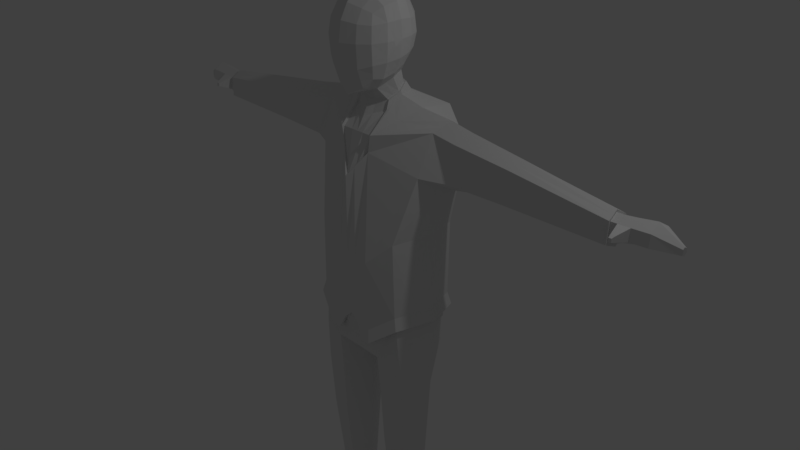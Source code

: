 # Source: model_1.blend  (saved by Blender 2.78.0; exported with 4.5.12 LTS)
import bpy
from mathutils import Matrix  # noqa: F401  (used for matrix-valued properties, if any)

bpy.ops.wm.read_factory_settings(use_empty=True)
scene = bpy.context.scene
scene.name = 'Scene'

# ---- collections
col_collection_1 = bpy.data.collections.new('Collection 1'); scene.collection.children.link(col_collection_1)

# ---- world
world_world = bpy.data.worlds.new('World'); scene.world = world_world
world_world.color = (0.05088, 0.05088, 0.05088)
world_world.use_sun_shadow = False
world_world.sun_shadow_jitter_overblur = 0.0
world_world.cycles.sampling_method = 'MANUAL'

# ---- cameras
cam_camera = bpy.data.cameras.new('Camera')
cam_camera.clip_end = 100.0
cam_camera.lens = 35.0
cam_camera.sensor_width = 32.0
cam_camera.sensor_height = 18.0
cam_camera.ortho_scale = 7.314
cam_camera.dof.focus_distance = 0.0
cam_camera.dof.aperture_fstop = 128.0

# ---- lights
light_lamp = bpy.data.lights.new('Lamp', 'POINT')
light_lamp.transmission_factor = 0.0
light_lamp.cutoff_distance = 30.0
light_lamp.energy = 100.0
light_lamp.shadow_buffer_clip_start = 1.001
light_lamp.shadow_soft_size = 0.1
light_lamp.shadow_maximum_resolution = 0.006
light_lamp.use_absolute_resolution = True

# ---- meshes
me_cube_001 = bpy.data.meshes.new('Cube.001')
me_cube_001.from_pydata([(0.4611, 0.04442, 3.434), (0.2029, 0.3282, 3.034), (0.4439, 0.04127, 3.034), (0.3582, -0.4577, 3.404), (0.3863, -0.2989, 3.603), (0.4565, -0.3141, 2.977), (0.2145, -0.5596, 2.891), (0.205, -0.5463, 3.409), (0.2203, 0.1276, 2.764), (0.2123, -0.2558, 2.606), (0.2282, 0.08689, 3.722), (0.229, -0.3138, 3.707), (0.4817, -0.2228, 3.445), (0.3863, -0.2989, 3.603), (0.0, 0.4378, 2.993), (0.3582, -0.4577, 3.404), (0.462, -0.3114, 3.433), (0.385, 0.04466, 3.607), (0.4797, -0.1363, 3.0), (0.2191, -0.5794, 3.191), (0.0, -0.6059, 3.432), (0.0, -0.6273, 2.821), (0.0, 0.1872, 2.685), (0.3063, -0.08135, 2.727), (0.0, -0.1904, 2.524), (0.0, 0.1501, 3.807), (0.0, -0.3423, 3.779), (0.2526, -0.1272, 3.771), (0.1916, 0.2248, 2.878), (0.198, 0.2686, 3.593), (0.4781, -0.3251, 3.218), (0.351, 0.2017, 3.055), (0.3774, -0.305, 2.766), (0.3586, 0.03393, 2.874), (0.385, 0.04466, 3.607), (0.3863, -0.2989, 3.603), (0.3582, -0.4577, 3.404), (0.3697, -0.4644, 2.948), (0.2091, -0.4778, 2.658), (0.1993, -0.4583, 3.573), (0.5013, -0.1348, 3.457), (0.4623, -0.317, 3.042), (0.0, -0.6448, 3.179), (0.0, -0.1209, 3.859), (0.0, 0.3051, 2.817), (0.0, 0.3832, 3.659), (0.0, 0.4998, 3.219), (0.3913, -0.1358, 2.813), (0.4246, -0.1322, 3.649), (0.3801, -0.4832, 3.203), (0.0, -0.5374, 2.549), (0.0, -0.5065, 3.62), (0.3259, -0.4212, 2.775), (0.3199, -0.4098, 3.53), (0.3055, 0.1569, 2.93), (0.3184, 0.1795, 3.54), (0.6678, -0.4064, -0.2961), (0.654, 0.5309, -0.3037), (0.0, 0.5705, -0.5705), (0.0, -0.5329, -0.4521), (0.0, -0.3952, 2.059), (0.0, -0.5705, 1.524), (0.3248, -0.5329, -0.5705), (0.3248, 0.5705, -0.5705), (0.2421, -0.3952, 2.059), (0.2046, -0.3921, 1.837), (0.7275, -0.392, -0.9577), (0.6708, 0.4482, -0.9665), (0.0, 0.5554, -0.9898), (0.0, -0.4922, -0.9898), (0.3796, -0.4621, -1.028), (0.3422, 0.5379, -1.034), (0.6397, -0.1851, -3.867), (0.6145, 0.1621, -3.868), (0.4144, -0.213, -3.871), (0.3989, 0.166, -3.867), (0.3674, 0.2595, -2.439), (0.398, -0.3642, -2.438), (0.7283, -0.3111, -2.427), (0.683, 0.1877, -2.429), (0.3882, -0.413, -1.632), (0.7055, 0.2285, -1.592), (0.3539, 0.3106, -1.636), (0.7572, -0.3559, -1.587), (0.873, 0.01923, -0.2262), (0.9215, 0.01923, -0.9422), (0.0, 0.03912, -1.063), (0.1209, 0.03912, -1.105), (0.7223, -0.01741, -3.87), (0.2928, -0.02601, -3.876), (0.8634, -0.06855, -2.4), (0.1942, -0.05141, -2.416), (0.1628, -0.04944, -1.682), (0.9091, -0.07179, -1.613), (0.6899, -0.01765, -3.87), (0.5989, 0.134, -3.868), (0.4298, -0.1828, -3.871), (0.6202, -0.1593, -3.868), (0.4168, 0.1372, -3.867), (0.3271, -0.02491, -3.875), (0.6913, -0.01694, -3.995), (0.6003, 0.1347, -3.993), (0.4312, -0.1821, -3.926), (0.6216, -0.1586, -3.923), (0.4182, 0.1379, -3.992), (0.3285, -0.0242, -4.0), (0.6941, -0.01552, -4.246), (0.6031, 0.1361, -4.243), (0.4341, -0.1807, -4.246), (0.6244, -0.1571, -4.243), (0.421, 0.1393, -4.243), (0.3313, -0.02278, -4.25), (0.4361, -0.8639, -3.999), (0.6264, -0.8403, -3.996), (0.3725, -0.7051, -4.029), (0.6576, -0.6994, -4.026), (0.6598, -0.6982, -4.244), (0.4389, -0.8625, -4.249), (0.6292, -0.8389, -4.246), (0.3747, -0.7039, -4.247), (0.6913, 0.004306, -3.995), (0.6003, 0.1559, -3.993), (0.4182, 0.1592, -3.992), (0.3285, -0.002954, -4.0), (0.6941, 0.005723, -4.245), (0.6031, 0.1573, -4.243), (0.421, 0.1606, -4.242), (0.3314, -0.001537, -4.25), (3.34, 0.1642, 1.947), (3.346, 0.061, 1.878), (3.348, 0.04599, 1.639), (3.341, 0.3158, 1.857), (3.341, 0.3517, 1.688), (3.353, 0.1947, 1.578), (3.419, 0.1658, 1.949), (3.425, 0.06258, 1.88), (3.427, 0.04756, 1.695), (3.42, 0.3174, 1.859), (3.42, 0.3532, 1.69), (3.431, 0.1963, 1.619), (3.819, 0.1633, 2.012), (3.827, 0.02771, 1.922), (3.829, 0.007999, 1.775), (3.82, 0.3623, 1.895), (3.82, 0.4093, 1.839), (3.835, 0.2033, 1.695), (4.107, 0.1947, 1.83), (4.109, 0.1665, 1.811), (4.109, 0.1624, 1.746), (4.107, 0.2361, 1.806), (4.107, 0.2459, 1.759), (4.111, 0.203, 1.729), (3.583, 0.1649, 1.971), (3.584, 0.3336, 1.872), (3.584, 0.3734, 1.743), (3.59, 0.05003, 1.895), (3.597, 0.1988, 1.66), (3.592, 0.03333, 1.743), (3.462, -0.1108, 1.755), (3.461, -0.1048, 1.829), (3.526, -0.1161, 1.768), (3.525, -0.1098, 1.836), (3.468, -0.1477, 1.765), (3.468, -0.1437, 1.813), (3.511, -0.1513, 1.772), (3.51, -0.1471, 1.818), (0.245, -0.1149, 2.447), (0.0, -0.1879, 2.447), (0.0, 0.2044, 2.66), (0.2349, 0.1562, 2.602), (0.2928, 0.01908, 2.533), (0.2493, -0.138, 2.319), (0.0, -0.2948, 2.228), (0.3276, 0.641, 0.4345), (0.6446, 0.6028, 0.7288), (0.6712, 0.5593, -0.3045), (0.9062, 0.01853, -0.2254), (0.877, 0.08383, 0.8148), (0.6605, -0.4391, 0.7425), (0.6894, -0.4317, -0.2959), (0.33, -0.5657, -0.5714), (0.3266, 0.6036, -0.5717), (0.0, 0.6037, -0.5717), (0.3336, -0.6025, 0.4374), (0.0, -0.6034, 0.4373), (0.0, 0.7872, 1.836), (0.0, 0.604, 2.326), (0.0, -0.5661, -0.4534), (0.0, 0.6411, 0.4342), (0.5851, 0.6017, 2.317), (0.8342, 0.5557, 2.028), (1.013, 0.1845, 2.309), (0.9035, -0.01239, 2.171), (0.8226, 0.6316, 1.651), (0.8619, -0.2144, 1.64), (0.0, -0.6023, 1.527), (1.053, 0.2452, 1.41), (0.2169, -0.4226, 1.842), (0.3291, 0.787, 1.836), (0.2563, -0.4224, 2.072), (0.5893, 0.1285, 2.375), (0.269, -0.1588, 2.336), (0.2746, -0.1294, 2.452), (2.119, 0.1762, 2.148), (3.345, 0.1625, 1.98), (0.2691, 0.2505, 2.507), (0.2554, 0.177, 2.617), (3.348, 0.0316, 1.893), (3.349, 0.01756, 1.622), (3.344, 0.3433, 1.876), (3.343, 0.3823, 1.675), (3.353, 0.1979, 1.545), (1.175, 0.47, 2.09), (2.018, 0.01876, 2.039), (1.177, 0.5419, 1.708), (2.133, 0.223, 1.51), (1.19, -0.05506, 1.62), (1.357, 0.1819, 2.249), (1.971, 0.417, 2.015), (1.235, -0.004194, 2.12), (1.969, 0.4762, 1.699), (1.377, 0.2378, 1.48), (1.979, -0.02229, 1.626), (0.0, 0.2326, 2.676), (0.3246, 0.0167, 2.542), (0.3411, 0.03062, 2.501), (0.0, 0.3119, 2.504), (0.2064, 0.34, 3.086), (0.4522, 0.0447, 3.088), (0.4623, -0.317, 3.042), (0.2158, -0.565, 2.972), (0.0, 0.4545, 3.054), (0.5024, -0.1362, 3.159), (0.0, -0.632, 2.918), (0.3575, 0.209, 3.102), (0.3725, -0.4695, 3.017), (0.1963, 0.2683, 2.943), (0.3945, 0.03702, 2.941), (0.4107, -0.3088, 2.855), (0.2114, -0.5122, 2.756), (0.0, 0.3609, 2.891), (0.4285, -0.136, 2.892), (0.0, -0.5752, 2.663), (0.3246, 0.1758, 2.983), (0.3443, -0.4394, 2.848), (0.4522, 0.0447, 3.088), (0.08092, 0.3941, 3.009), (0.08558, -0.6003, 2.849), (0.08177, -0.5821, 3.423), (0.08788, 0.1634, 2.716), (0.08469, -0.2165, 2.557), (0.09102, 0.1249, 3.773), (0.09136, -0.3309, 3.751), (0.2064, 0.34, 3.086), (0.08741, -0.6187, 3.184), (0.1007, -0.1234, 3.824), (0.07643, 0.273, 2.841), (0.07897, 0.3375, 3.633), (0.08342, -0.5136, 2.592), (0.07949, -0.4873, 3.601), (0.1296, 0.5705, -0.5705), (0.09656, -0.3952, 2.059), (0.08161, -0.4993, 1.649), (0.1296, -0.5329, -0.5705), (0.1365, 0.5484, -1.007), (0.1514, -0.4802, -1.005), (0.04822, 0.03912, -1.08), (0.09773, -0.1588, 2.447), (0.09372, 0.1852, 2.637), (0.09945, -0.2323, 2.264), (0.1303, 0.6037, -0.5717), (0.1331, -0.603, 0.4373), (0.08653, -0.5306, 1.653), (0.1307, 0.6411, 0.4343), (0.1316, -0.566, -0.5716), (0.2334, 0.6031, 2.322), (0.1313, 0.7871, 1.836), (0.1019, 0.2104, 2.652), (0.1073, 0.2874, 2.505), (0.08607, -0.6053, 2.939), (0.08233, 0.4088, 3.067), (0.08433, -0.5501, 2.7), (0.07832, 0.324, 2.912), (0.0, 0.3832, 3.659), (0.4681, -0.2249, 2.988), (0.2594, -0.1683, 2.667), (0.2408, -0.2202, 3.739), (0.0, 0.4907, 3.452), (0.0, -0.2313, 3.819), (0.3844, -0.2202, 2.79), (0.4055, -0.2153, 3.626), (0.0, -0.2258, -1.027), (0.2499, -0.2108, -1.067), (0.3534, -0.1192, -3.873), (0.2958, -0.2073, -2.427), (0.2752, -0.2307, -1.657), (0.7707, -0.193, -0.2611), (0.8248, -0.1858, -0.95), (0.6811, -0.101, -3.869), (0.796, -0.1895, -2.414), (0.8334, -0.2134, -1.6), (0.3783, -0.1036, -3.873), (0.6551, -0.08825, -3.869), (0.3797, -0.1029, -3.963), (0.6565, -0.08754, -3.959), (0.3826, -0.1015, -4.248), (0.6593, -0.08612, -4.244), (0.4042, -0.7842, -4.014), (0.642, -0.7696, -4.011), (0.4067, -0.783, -4.248), (0.6446, -0.7684, -4.245), (3.343, 0.1128, 1.912), (3.35, 0.1206, 1.608), (3.422, 0.1144, 1.914), (3.429, 0.1222, 1.657), (3.823, 0.09568, 1.967), (3.832, 0.1059, 1.735), (4.108, 0.1806, 1.821), (4.11, 0.1827, 1.738), (3.595, 0.1163, 1.702), (3.587, 0.1076, 1.933), (0.269, -0.04773, 2.49), (0.7691, -0.1769, 0.7787), (0.9586, 0.08633, 2.24), (0.9576, 0.01608, 1.525), (0.4233, -0.1462, 2.224), (0.7981, -0.2059, -0.2606), (3.347, 0.09725, 1.936), (3.351, 0.108, 1.583), (2.056, 0.1007, 1.568), (2.069, 0.09773, 2.094), (1.296, 0.08912, 2.185), (1.284, 0.09181, 1.549), (0.2997, -0.05615, 2.497), (0.3052, -0.0638, 2.419), (0.4971, -0.2263, 3.158), (0.4196, -0.2222, 2.873), (0.09967, -0.2198, -1.043), (0.09607, -0.2269, 3.787), (0.3974, 0.1215, 3.045), (0.198, 0.2686, 3.593), (0.2059, 0.1762, 2.821), (0.2131, 0.1777, 3.658), (0.08615, 0.4488, 3.221), (0.0, 0.2461, 2.751), (0.0, 0.2667, 3.733), (0.332, 0.09543, 2.902), (0.3517, 0.1121, 3.573), (0.4048, 0.1268, 3.095), (0.3596, 0.1064, 2.962), (0.085, 0.2312, 3.703), (0.08215, 0.2182, 2.779), (0.198, 0.2686, 3.593), (0.2064, 0.34, 3.086), (0.4522, 0.0447, 3.088), (0.385, 0.04466, 3.607), (0.3863, -0.2989, 3.603), (0.3582, -0.4577, 3.404), (0.4623, -0.317, 3.042), (0.0, 0.3832, 3.659), (0.4246, -0.1322, 3.649), (0.3801, -0.4832, 3.203), (0.07897, 0.3375, 3.633), (0.3184, 0.1795, 3.54), (0.3517, 0.1121, 3.573), (0.4055, -0.2153, 3.626), (0.3199, -0.4098, 3.53), (0.0, 0.4545, 3.054), (0.5024, -0.1362, 3.159), (0.3575, 0.209, 3.102), (0.3725, -0.4695, 3.017), (0.4971, -0.2263, 3.158), (0.4048, 0.1268, 3.095), (0.08233, 0.4088, 3.067), (0.4623, -0.317, 3.042), (0.4246, -0.1322, 3.649), (0.0, 0.3832, 3.659), (0.216, 0.372, 3.225), (0.4747, 0.05401, 3.233), (0.3751, 0.2286, 3.23), (0.4249, 0.1413, 3.231), (0.4246, -0.1322, 3.649), (0.5105, -0.1358, 3.23), (0.3801, -0.4832, 3.203), (0.07897, 0.3375, 3.633), (0.3184, 0.1795, 3.54), (0.3517, 0.1121, 3.573), (0.4055, -0.2153, 3.626), (0.3199, -0.4098, 3.53), (0.0, 0.4545, 3.054), (0.5024, -0.1362, 3.159), (0.3575, 0.209, 3.102), (0.3725, -0.4695, 3.017), (0.4971, -0.2263, 3.158), (0.4048, 0.1268, 3.095), (0.08233, 0.4088, 3.067), (0.4246, -0.1322, 3.649), (0.0, 0.3832, 3.659), (0.4623, -0.317, 3.042), (0.3582, -0.4577, 3.404), (0.3863, -0.2989, 3.603), (0.385, 0.04466, 3.607), (0.4522, 0.0447, 3.088), (0.2064, 0.34, 3.086), (0.198, 0.2686, 3.593), (0.3801, -0.4832, 3.203), (0.07897, 0.3375, 3.633), (0.3184, 0.1795, 3.54), (0.3517, 0.1121, 3.573), (0.4055, -0.2153, 3.626), (0.3199, -0.4098, 3.53), (0.0, 0.4545, 3.054), (0.5024, -0.1362, 3.159), (0.3575, 0.209, 3.102), (0.3725, -0.4695, 3.017), (0.4971, -0.2263, 3.158), (0.4048, 0.1268, 3.095), (0.08233, 0.4088, 3.067), (0.385, 0.04466, 3.607), (0.409, 0.1287, 3.421), (0.3569, 0.2131, 3.407), (0.4522, 0.0447, 3.088), (0.2064, 0.34, 3.086), (0.2041, 0.3578, 3.42), (0.198, 0.2686, 3.593), (0.08143, 0.4377, 3.439), (0.4943, -0.2302, 3.224), (0.3801, -0.4832, 3.203), (0.07897, 0.3375, 3.633), (0.3184, 0.1795, 3.54), (0.3517, 0.1121, 3.573), (0.4055, -0.2153, 3.626), (0.3199, -0.4098, 3.53), (0.0, 0.4545, 3.054), (0.5024, -0.1362, 3.159), (0.3575, 0.209, 3.102), (0.3725, -0.4695, 3.017), (0.4971, -0.2263, 3.158), (0.4048, 0.1268, 3.095), (0.08233, 0.4088, 3.067), (0.9316, 0.01946, -0.3944), (0.6994, 0.5618, -0.4766), (0.3505, -0.5658, -0.7593), (0.7141, -0.4317, -0.4685), (0.1435, 0.6038, -0.7593), (0.0, 0.6038, -0.7593), (0.2128, -0.5658, -0.7593), (0.3505, 0.6038, -0.7593), (0.8232, -0.2055, -0.4314), (0.9668, 0.01871, -0.3936), (0.0, 0.639, -0.7606), (0.7369, -0.4586, -0.4683), (0.7177, 0.592, -0.4774), (0.3524, 0.6389, -0.7607), (0.356, -0.6006, -0.7604), (0.1443, 0.639, -0.7606), (0.2149, -0.6009, -0.7605), (0.8522, -0.2192, -0.4308)], [], [(425, 343, 46, 287), (425, 287, 283, 428), (423, 424, 429, 420), (423, 420, 379, 377), (439, 433, 46, 343), (422, 377, 379, 435), (236, 243, 54, 28), (282, 256, 44, 240), (235, 229, 358, 370), (237, 241, 47, 33), (349, 346, 54, 243), (29, 55, 363, 352), (36, 49, 361, 357), (280, 231, 367, 373), (257, 29, 352, 362), (45, 257, 362, 359), (53, 36, 357, 366), (227, 280, 373, 353), (49, 235, 370, 361), (348, 234, 369, 372), (35, 53, 366, 356), (234, 227, 353, 369), (238, 244, 52, 32), (336, 289, 47, 241), (279, 254, 42, 233), (281, 242, 50, 258), (239, 38, 52, 244), (230, 235, 49, 19), (248, 20, 42, 254), (7, 19, 49, 36), (7, 36, 53, 39), (248, 259, 51, 20), (285, 321, 170, 23), (351, 344, 44, 256), (341, 28, 54, 346), (8, 33, 47, 23), (250, 267, 166, 9), (285, 23, 47, 289), (9, 32, 52, 38), (250, 258, 50, 24), (251, 25, 43, 255), (10, 27, 48, 34), (342, 347, 55, 29), (350, 257, 45, 345), (338, 255, 43, 288), (252, 26, 51, 259), (11, 39, 53, 35), (286, 290, 48, 27), (260, 63, 71, 264), (269, 171, 166, 267), (262, 65, 64, 261), (63, 57, 67, 71), (91, 76, 75, 89), (337, 292, 70, 265), (296, 56, 66, 297), (263, 59, 69, 265), (56, 62, 70, 66), (298, 72, 97, 302), (299, 78, 72, 298), (76, 79, 73, 75), (78, 77, 74, 72), (83, 80, 77, 78), (82, 81, 79, 76), (300, 83, 78, 299), (92, 82, 76, 91), (87, 71, 82, 92), (297, 66, 83, 300), (71, 67, 81, 82), (66, 70, 80, 83), (67, 85, 93, 81), (292, 87, 92, 295), (295, 92, 91, 294), (81, 93, 90, 79), (79, 90, 88, 73), (75, 73, 95, 98), (57, 84, 85, 67), (264, 71, 87, 266), (294, 91, 89, 293), (302, 97, 103, 304), (97, 96, 102, 103), (73, 88, 94, 95), (293, 89, 99, 301), (89, 75, 98, 99), (72, 74, 96, 97), (107, 110, 126, 125), (105, 104, 122, 123), (98, 95, 101, 104), (95, 94, 100, 101), (99, 98, 104, 105), (301, 99, 105, 303), (305, 306, 109, 108), (110, 107, 106, 111), (103, 102, 112, 113), (303, 105, 114, 307), (306, 106, 116, 310), (101, 100, 120, 121), (307, 114, 119, 309), (113, 112, 117, 118), (308, 113, 118, 310), (105, 111, 119, 114), (106, 100, 115, 116), (305, 108, 117, 309), (304, 103, 113, 308), (108, 109, 118, 117), (123, 122, 126, 127), (121, 120, 124, 125), (122, 121, 125, 126), (106, 107, 125, 124), (111, 105, 123, 127), (110, 111, 127, 126), (100, 106, 124, 120), (104, 101, 121, 122), (312, 133, 139, 314), (133, 132, 138, 139), (311, 128, 204, 327), (169, 170, 224, 206), (56, 296, 448, 443), (260, 58, 445, 444), (321, 166, 202, 333), (262, 61, 195, 272), (132, 133, 211, 210), (268, 169, 206, 277), (128, 131, 209, 204), (171, 64, 199, 201), (57, 63, 447, 441), (312, 130, 208, 328), (64, 65, 197, 199), (274, 263, 446, 456), (154, 153, 143, 144), (153, 152, 140, 143), (129, 130, 136, 135), (131, 128, 134, 137), (132, 131, 137, 138), (311, 129, 135, 313), (316, 145, 151, 318), (145, 144, 150, 151), (320, 155, 141, 315), (156, 154, 144, 145), (319, 156, 145, 316), (155, 157, 142, 141), (151, 150, 149, 146), (318, 151, 146, 317), (141, 142, 148, 147), (143, 140, 146, 149), (144, 143, 149, 150), (315, 141, 147, 317), (155, 135, 159, 161), (314, 139, 156, 319), (139, 138, 154, 156), (313, 135, 155, 320), (137, 134, 152, 153), (138, 137, 153, 154), (161, 159, 163, 165), (157, 155, 161, 160), (135, 136, 158, 159), (136, 157, 160, 158), (163, 162, 164, 165), (159, 158, 162, 163), (160, 161, 165, 164), (158, 160, 164, 162), (166, 171, 201, 202), (175, 176, 449, 452), (131, 132, 210, 209), (62, 56, 443, 442), (130, 129, 207, 208), (261, 64, 171, 269), (23, 170, 169, 8), (249, 268, 168, 22), (181, 173, 174, 175), (326, 322, 178, 179), (276, 185, 186, 275), (274, 271, 184, 187), (197, 194, 192, 199), (330, 213, 207, 327), (177, 174, 193, 196), (183, 178, 194, 197), (273, 188, 185, 276), (174, 173, 198, 193), (271, 183, 197, 272), (323, 325, 199, 192), (179, 178, 183, 180), (193, 198, 189, 190), (270, 273, 173, 181), (190, 189, 200, 191), (322, 177, 196, 324), (218, 203, 204, 209), (225, 205, 206, 224), (175, 174, 177, 176), (220, 218, 209, 210), (329, 215, 211, 328), (213, 222, 208, 207), (215, 220, 210, 211), (221, 214, 220, 215), (219, 216, 222, 213), (332, 221, 215, 329), (214, 212, 218, 220), (212, 217, 203, 218), (331, 219, 213, 330), (323, 192, 219, 331), (190, 191, 217, 212), (193, 190, 212, 214), (324, 196, 221, 332), (192, 194, 216, 219), (196, 193, 214, 221), (278, 226, 223, 277), (334, 225, 224, 333), (325, 200, 225, 334), (275, 186, 226, 278), (200, 189, 205, 225), (6, 37, 235, 230), (247, 279, 233, 21), (5, 229, 235, 37), (284, 18, 232, 335), (339, 31, 234, 348), (2, 228, 232, 18), (1, 227, 234, 31), (246, 14, 231, 280), (6, 239, 244, 37), (247, 21, 242, 281), (284, 336, 241, 18), (5, 37, 244, 238), (339, 349, 243, 31), (2, 18, 241, 237), (246, 282, 240, 14), (1, 31, 243, 236), (1, 236, 282, 246), (6, 247, 281, 239), (1, 246, 280, 227), (6, 230, 279, 247), (189, 275, 278, 205), (205, 278, 277, 206), (182, 188, 273, 270), (184, 271, 272, 195), (173, 273, 276, 198), (180, 183, 271, 274), (198, 276, 275, 189), (8, 169, 268, 249), (60, 261, 269, 172), (59, 263, 274, 187), (181, 175, 452, 453), (168, 268, 277, 223), (65, 262, 272, 197), (68, 264, 266, 86), (62, 263, 265, 70), (291, 337, 265, 69), (61, 262, 261, 60), (172, 269, 267, 167), (58, 260, 264, 68), (11, 252, 259, 39), (286, 27, 255, 338), (342, 29, 257, 350), (10, 251, 255, 27), (9, 38, 258, 250), (24, 167, 267, 250), (341, 351, 256, 28), (7, 39, 259, 248), (7, 248, 254, 19), (239, 281, 258, 38), (230, 19, 254, 279), (236, 28, 256, 282), (55, 347, 364, 363), (290, 35, 356, 365), (232, 228, 354, 368), (11, 286, 338, 252), (86, 266, 337, 291), (5, 238, 336, 284), (5, 284, 335, 229), (199, 325, 334, 201), (201, 334, 333, 202), (194, 324, 332, 216), (191, 323, 331, 217), (217, 331, 330, 203), (216, 332, 329, 222), (222, 329, 328, 208), (178, 322, 324, 194), (191, 200, 325, 323), (203, 330, 327, 204), (176, 177, 322, 326), (134, 313, 320, 152), (136, 314, 319, 157), (140, 315, 317, 146), (148, 318, 317, 147), (157, 319, 316, 142), (152, 320, 315, 140), (142, 316, 318, 148), (128, 311, 313, 134), (133, 312, 328, 211), (170, 321, 333, 224), (263, 62, 442, 446), (129, 311, 327, 207), (130, 312, 314, 136), (100, 304, 308, 115), (111, 305, 309, 119), (115, 308, 310, 116), (112, 307, 309, 117), (109, 306, 310, 118), (102, 303, 307, 112), (111, 106, 306, 305), (96, 301, 303, 102), (74, 293, 301, 96), (94, 302, 304, 100), (77, 294, 293, 74), (80, 295, 294, 77), (70, 292, 295, 80), (85, 297, 300, 93), (93, 300, 299, 90), (90, 299, 298, 88), (88, 298, 302, 94), (84, 296, 297, 85), (266, 87, 292, 337), (11, 35, 290, 286), (252, 338, 288, 26), (9, 285, 289, 32), (9, 166, 321, 285), (238, 32, 289, 336), (335, 232, 368, 371), (48, 290, 365, 360), (34, 48, 360, 355), (8, 249, 351, 341), (10, 342, 350, 251), (2, 237, 349, 339), (2, 339, 348, 228), (251, 350, 345, 25), (10, 34, 347, 342), (8, 341, 346, 33), (249, 22, 344, 351), (228, 348, 372, 354), (347, 34, 355, 364), (229, 335, 371, 358), (237, 33, 346, 349), (370, 358, 374, 392), (363, 364, 386, 385), (365, 356, 4, 387), (361, 370, 392, 383), (355, 360, 381, 17), (353, 373, 395, 253), (364, 355, 17, 386), (369, 353, 253, 391), (368, 354, 245, 390), (357, 361, 383, 3), (354, 372, 394, 245), (352, 363, 385, 340), (373, 367, 389, 395), (366, 357, 3, 388), (371, 368, 390, 393), (358, 371, 393, 374), (362, 352, 340, 384), (372, 369, 391, 394), (359, 362, 384, 376), (356, 366, 388, 4), (360, 365, 387, 381), (245, 394, 416, 402), (340, 385, 407, 404), (395, 389, 411, 417), (388, 3, 399, 410), (393, 390, 412, 415), (374, 393, 415, 398), (384, 340, 404, 406), (394, 391, 413, 416), (376, 384, 406, 397), (4, 388, 410, 400), (381, 387, 409, 396), (392, 374, 398, 414), (385, 386, 408, 407), (387, 4, 400, 409), (383, 392, 414, 405), (17, 381, 396, 401), (253, 395, 417, 403), (386, 17, 401, 408), (391, 253, 403, 413), (390, 245, 402, 412), (3, 383, 405, 399), (399, 405, 427, 15), (402, 416, 438, 421), (404, 407, 429, 424), (417, 411, 433, 439), (410, 399, 15, 432), (415, 412, 434, 437), (398, 415, 437, 41), (406, 404, 424, 428), (416, 413, 435, 438), (397, 406, 428, 283), (400, 410, 432, 13), (396, 409, 431, 375), (414, 398, 41, 436), (407, 408, 430, 429), (409, 400, 13, 431), (405, 414, 436, 427), (401, 396, 375, 418), (403, 417, 439, 422), (408, 401, 418, 430), (413, 403, 422, 435), (412, 402, 421, 434), (421, 378, 382, 434), (438, 435, 379, 380), (0, 40, 382, 378), (419, 380, 379, 420), (419, 420, 429, 430), (0, 418, 375, 40), (12, 426, 382, 40), (12, 40, 375, 431), (16, 13, 432, 15), (16, 15, 427, 30), (437, 434, 382, 426), (41, 30, 427, 436), (422, 439, 343, 377), (423, 425, 428, 424), (423, 377, 343, 425), (41, 437, 426, 30), (16, 12, 431, 13), (16, 30, 426, 12), (0, 419, 430, 418), (0, 378, 380, 419), (421, 438, 380, 378), (440, 441, 452, 449), (448, 440, 449, 457), (444, 445, 450, 455), (442, 443, 451, 454), (441, 447, 453, 452), (446, 442, 454, 456), (447, 444, 455, 453), (443, 448, 457, 451), (63, 260, 444, 447), (296, 84, 440, 448), (326, 179, 451, 457), (179, 180, 454, 451), (270, 181, 453, 455), (182, 270, 455, 450), (176, 326, 457, 449), (84, 57, 441, 440), (180, 274, 456, 454)])
me_cube_001.use_remesh_preserve_volume = False
me_cube_001.use_remesh_preserve_attributes = False
me_cube_001.use_mirror_vertex_groups = False
me_cube_001.update()

# ---- objects
ob_cube = bpy.data.objects.new('Cube', me_cube_001)
ob_lamp = bpy.data.objects.new('Lamp', light_lamp)
ob_camera = bpy.data.objects.new('Camera', cam_camera)

# ---- transforms, parenting, visibility, modifiers, constraints
ob_cube.location = (-0.1465, 0.3688, -0.4131)
ob_cube.lineart.crease_threshold = 0.0
_m = ob_cube.modifiers.new('Mirror', 'MIRROR')
_m.use_clip = True
ob_lamp.location = (4.076, 1.005, 5.904)
ob_lamp.rotation_euler = (0.6503, 0.05522, 1.866)
ob_lamp.lock_rotations_4d = False
ob_lamp.empty_display_type = 'ARROWS'
ob_lamp.color = (0.0, 0.0, 0.0, 0.0)
ob_lamp.lineart.crease_threshold = 0.0
ob_camera.location = (7.481, -6.508, 5.344)
ob_camera.rotation_euler = (1.109, 0.0, 0.8149)
ob_camera.lock_rotations_4d = False
ob_camera.empty_display_type = 'ARROWS'
ob_camera.color = (0.0, 0.0, 0.0, 0.0)
ob_camera.display_type = 'WIRE'
ob_camera.lineart.crease_threshold = 0.0

# ---- collection membership
col_collection_1.objects.link(ob_cube)
col_collection_1.objects.link(ob_lamp)
col_collection_1.objects.link(ob_camera)

# ---- scene / render settings (as saved in the file)
scene.camera = ob_camera
scene.frame_start = 1; scene.frame_end = 250; scene.frame_set(1)
scene.render.engine = 'BLENDER_EEVEE_NEXT'
scene.render.resolution_percentage = 50
scene.render.dither_intensity = 0.0
scene.cycles.use_denoising = False
scene.cycles.samples = 128
scene.cycles.sampling_pattern = 'TABULATED_SOBOL'
scene.cycles.light_sampling_threshold = 0.0
scene.cycles.use_adaptive_sampling = False
scene.cycles.use_light_tree = False
scene.cycles.blur_glossy = 0.0
scene.cycles.sample_clamp_indirect = 0.0
scene.view_settings.view_transform = 'Standard'
bpy.context.view_layer.update()
